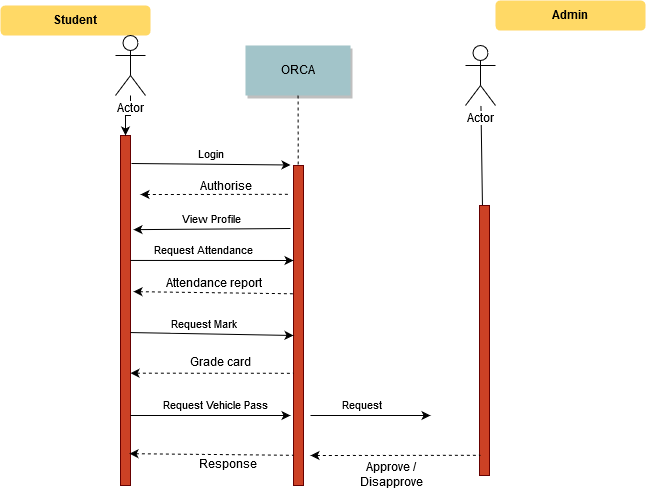

The diagram above was exported from draw.io. Its source (the exported page's mxGraphModel, read from the mxfile embedded in the PNG):
<mxGraphModel dx="868" dy="491" grid="1" gridSize="10" guides="1" tooltips="1" connect="1" arrows="1" fold="1" page="0" pageScale="1.5" pageWidth="826" pageHeight="1169" background="#ffffff" math="0" shadow="0">
  <root>
    <mxCell id="0" />
    <mxCell id="1" parent="0" />
    <mxCell id="2" value="" style="fillColor=#CC4125;strokeColor=#660000" parent="1" vertex="1">
      <mxGeometry x="170" y="150" width="10" height="350" as="geometry" />
    </mxCell>
    <mxCell id="6" value="" style="fillColor=#CC4125;strokeColor=#660000" parent="1" vertex="1">
      <mxGeometry x="343" y="180" width="10" height="320" as="geometry" />
    </mxCell>
    <mxCell id="7" value="ORCA" style="shadow=1;fillColor=#A2C4C9;strokeColor=none" parent="1" vertex="1">
      <mxGeometry x="295" y="60" width="105" height="50" as="geometry" />
    </mxCell>
    <mxCell id="8" value="" style="edgeStyle=none;endArrow=none;dashed=1" parent="1" source="7" target="6" edge="1">
      <mxGeometry x="272.3350694444445" y="165" width="100" height="100" as="geometry">
        <mxPoint x="347.2588734567901" y="110" as="sourcePoint" />
        <mxPoint x="347.5761959876544" y="165" as="targetPoint" />
      </mxGeometry>
    </mxCell>
    <mxCell id="9" value="Login" style="edgeStyle=none;verticalLabelPosition=top;verticalAlign=bottom;exitX=1.1;exitY=0.08;exitDx=0;exitDy=0;exitPerimeter=0;" parent="1" edge="1" source="2">
      <mxGeometry x="220" y="92" width="100" height="100" as="geometry">
        <mxPoint x="210" y="179.5" as="sourcePoint" />
        <mxPoint x="340" y="179.5" as="targetPoint" />
      </mxGeometry>
    </mxCell>
    <mxCell id="11" value="" style="edgeStyle=none;verticalLabelPosition=top;verticalAlign=bottom;endArrow=none;startArrow=classic;dashed=1" parent="1" edge="1">
      <mxGeometry x="220" y="121.25887345679013" width="100" height="100" as="geometry">
        <mxPoint x="190" y="209" as="sourcePoint" />
        <mxPoint x="340" y="208.75887345679013" as="targetPoint" />
      </mxGeometry>
    </mxCell>
    <mxCell id="16" value="" style="edgeStyle=none;endArrow=none" parent="1" source="YsM-1dfeSpJCyasIz24r-105" target="17" edge="1">
      <mxGeometry x="437.042824074074" y="270" width="100" height="100" as="geometry">
        <mxPoint x="514.7839506172838" y="220" as="sourcePoint" />
        <mxPoint x="514.542824074074" y="239.99999999999997" as="targetPoint" />
      </mxGeometry>
    </mxCell>
    <mxCell id="17" value="" style="fillColor=#CC4125;strokeColor=#660000" parent="1" vertex="1">
      <mxGeometry x="529" y="220" width="10" height="270" as="geometry" />
    </mxCell>
    <mxCell id="71" value="Student" style="rounded=1;fontStyle=1;fillColor=#FFD966;strokeColor=none" parent="1" vertex="1">
      <mxGeometry x="50" y="20" width="150" height="30" as="geometry" />
    </mxCell>
    <mxCell id="YsM-1dfeSpJCyasIz24r-91" value="" style="edgeStyle=orthogonalEdgeStyle;rounded=0;orthogonalLoop=1;jettySize=auto;html=1;" edge="1" parent="1" source="YsM-1dfeSpJCyasIz24r-90" target="2">
      <mxGeometry relative="1" as="geometry" />
    </mxCell>
    <mxCell id="YsM-1dfeSpJCyasIz24r-90" value="Actor" style="shape=umlActor;verticalLabelPosition=bottom;labelBackgroundColor=#ffffff;verticalAlign=top;html=1;outlineConnect=0;" vertex="1" parent="1">
      <mxGeometry x="165" y="50" width="30" height="60" as="geometry" />
    </mxCell>
    <mxCell id="YsM-1dfeSpJCyasIz24r-96" value="Authorise" style="text;html=1;strokeColor=none;fillColor=none;align=center;verticalAlign=middle;whiteSpace=wrap;rounded=0;" vertex="1" parent="1">
      <mxGeometry x="255" y="192" width="40" height="20" as="geometry" />
    </mxCell>
    <mxCell id="YsM-1dfeSpJCyasIz24r-105" value="Actor" style="shape=umlActor;verticalLabelPosition=bottom;labelBackgroundColor=#ffffff;verticalAlign=top;html=1;outlineConnect=0;" vertex="1" parent="1">
      <mxGeometry x="515" y="60" width="30" height="60" as="geometry" />
    </mxCell>
    <mxCell id="YsM-1dfeSpJCyasIz24r-107" value="View Profile" style="edgeStyle=none;verticalLabelPosition=top;verticalAlign=bottom;entryX=1.3;entryY=0.269;entryDx=0;entryDy=0;entryPerimeter=0;" edge="1" parent="1" target="2">
      <mxGeometry x="221" y="155" width="100" height="100" as="geometry">
        <mxPoint x="340" y="243" as="sourcePoint" />
        <mxPoint x="212" y="243" as="targetPoint" />
      </mxGeometry>
    </mxCell>
    <mxCell id="YsM-1dfeSpJCyasIz24r-109" value="Request Attendance" style="edgeStyle=none;verticalLabelPosition=top;verticalAlign=bottom;exitX=1;exitY=0.357;exitDx=0;exitDy=0;exitPerimeter=0;" edge="1" parent="1" source="2">
      <mxGeometry y="4" width="100" height="100" as="geometry">
        <mxPoint x="213" y="275" as="sourcePoint" />
        <mxPoint x="343" y="275" as="targetPoint" />
        <mxPoint x="-8" as="offset" />
      </mxGeometry>
    </mxCell>
    <mxCell id="YsM-1dfeSpJCyasIz24r-111" value="Approve / Disapprove" style="text;html=1;strokeColor=none;fillColor=none;align=center;verticalAlign=middle;whiteSpace=wrap;rounded=0;" vertex="1" parent="1">
      <mxGeometry x="396" y="480" width="90" height="20" as="geometry" />
    </mxCell>
    <mxCell id="YsM-1dfeSpJCyasIz24r-114" value="" style="edgeStyle=none;verticalLabelPosition=top;verticalAlign=bottom;endArrow=none;startArrow=classic;dashed=1;exitX=1.3;exitY=0.446;exitDx=0;exitDy=0;exitPerimeter=0;" edge="1" parent="1" source="2">
      <mxGeometry x="223" y="220.75887345679013" width="100" height="100" as="geometry">
        <mxPoint x="213" y="308.25887345679007" as="sourcePoint" />
        <mxPoint x="343" y="308.25887345679007" as="targetPoint" />
      </mxGeometry>
    </mxCell>
    <mxCell id="YsM-1dfeSpJCyasIz24r-115" value="" style="edgeStyle=none;verticalLabelPosition=top;verticalAlign=bottom;endArrow=none;startArrow=classic;dashed=1" edge="1" parent="1">
      <mxGeometry x="410" y="382.2588734567901" width="100" height="100" as="geometry">
        <mxPoint x="360" y="470" as="sourcePoint" />
        <mxPoint x="530" y="469.75887345679007" as="targetPoint" />
      </mxGeometry>
    </mxCell>
    <mxCell id="YsM-1dfeSpJCyasIz24r-116" value="Request " style="edgeStyle=none;verticalLabelPosition=top;verticalAlign=bottom;" edge="1" parent="1">
      <mxGeometry x="147" y="159" width="100" height="100" as="geometry">
        <mxPoint x="360" y="430" as="sourcePoint" />
        <mxPoint x="480" y="430" as="targetPoint" />
        <mxPoint x="-8" as="offset" />
      </mxGeometry>
    </mxCell>
    <mxCell id="YsM-1dfeSpJCyasIz24r-118" value="Attendance report" style="text;html=1;strokeColor=none;fillColor=none;align=center;verticalAlign=middle;whiteSpace=wrap;rounded=0;" vertex="1" parent="1">
      <mxGeometry x="190" y="289" width="146" height="20" as="geometry" />
    </mxCell>
    <mxCell id="YsM-1dfeSpJCyasIz24r-120" value="Request Mark" style="edgeStyle=none;verticalLabelPosition=top;verticalAlign=bottom;exitX=1;exitY=0.563;exitDx=0;exitDy=0;exitPerimeter=0;" edge="1" parent="1" source="2">
      <mxGeometry y="79" width="100" height="100" as="geometry">
        <mxPoint x="213" y="350" as="sourcePoint" />
        <mxPoint x="343" y="350" as="targetPoint" />
        <mxPoint x="-8" as="offset" />
      </mxGeometry>
    </mxCell>
    <mxCell id="YsM-1dfeSpJCyasIz24r-121" value="" style="edgeStyle=none;verticalLabelPosition=top;verticalAlign=bottom;endArrow=none;startArrow=classic;dashed=1;exitX=1;exitY=0.679;exitDx=0;exitDy=0;exitPerimeter=0;" edge="1" parent="1" source="2">
      <mxGeometry x="223" y="300.2588734567901" width="100" height="100" as="geometry">
        <mxPoint x="213" y="387.75887345679007" as="sourcePoint" />
        <mxPoint x="343" y="387.75887345679007" as="targetPoint" />
      </mxGeometry>
    </mxCell>
    <mxCell id="YsM-1dfeSpJCyasIz24r-122" value="Grade card" style="text;html=1;strokeColor=none;fillColor=none;align=center;verticalAlign=middle;whiteSpace=wrap;rounded=0;" vertex="1" parent="1">
      <mxGeometry x="236" y="368" width="67" height="20" as="geometry" />
    </mxCell>
    <mxCell id="YsM-1dfeSpJCyasIz24r-124" value="Request Vehicle Pass" style="edgeStyle=none;verticalLabelPosition=top;verticalAlign=bottom;exitX=1;exitY=0.8;exitDx=0;exitDy=0;exitPerimeter=0;" edge="1" parent="1" source="2">
      <mxGeometry width="100" height="100" as="geometry">
        <mxPoint x="210" y="430" as="sourcePoint" />
        <mxPoint x="340" y="430" as="targetPoint" />
        <mxPoint x="5" as="offset" />
      </mxGeometry>
    </mxCell>
    <mxCell id="YsM-1dfeSpJCyasIz24r-126" value="" style="edgeStyle=none;verticalLabelPosition=top;verticalAlign=bottom;endArrow=none;startArrow=classic;dashed=1;exitX=0.9;exitY=0.909;exitDx=0;exitDy=0;exitPerimeter=0;" edge="1" parent="1" source="2">
      <mxGeometry x="223" y="382.2588734567901" width="100" height="100" as="geometry">
        <mxPoint x="210" y="470" as="sourcePoint" />
        <mxPoint x="343" y="469.75887345679007" as="targetPoint" />
      </mxGeometry>
    </mxCell>
    <mxCell id="YsM-1dfeSpJCyasIz24r-127" value="Response" style="text;html=1;strokeColor=none;fillColor=none;align=center;verticalAlign=middle;whiteSpace=wrap;rounded=0;" vertex="1" parent="1">
      <mxGeometry x="256.5" y="470" width="40" height="20" as="geometry" />
    </mxCell>
    <mxCell id="YsM-1dfeSpJCyasIz24r-130" value="Admin" style="rounded=1;fontStyle=1;fillColor=#FFD966;strokeColor=none" vertex="1" parent="1">
      <mxGeometry x="545" y="15" width="150" height="30" as="geometry" />
    </mxCell>
  </root>
</mxGraphModel>